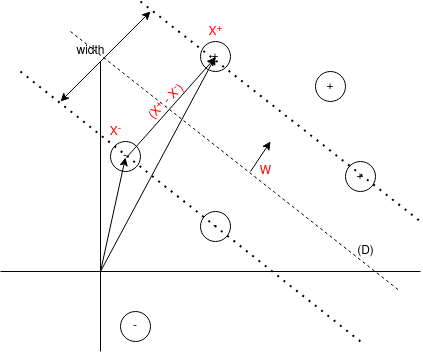

The diagram above was exported from draw.io. Its source (the exported page's mxGraphModel, read from the mxfile embedded in the PNG):
<mxGraphModel dx="819" dy="804" grid="1" gridSize="10" guides="1" tooltips="1" connect="1" arrows="1" fold="1" page="1" pageScale="1" pageWidth="850" pageHeight="1100" math="0" shadow="0">
  <root>
    <mxCell id="0" />
    <mxCell id="1" parent="0" />
    <mxCell id="1QLDaQ8DbLj21RXX-RRS-1" value="" style="endArrow=none;html=1;rounded=0;" edge="1" parent="1">
      <mxGeometry width="50" height="50" relative="1" as="geometry">
        <mxPoint x="110" y="330" as="sourcePoint" />
        <mxPoint x="530" y="330" as="targetPoint" />
      </mxGeometry>
    </mxCell>
    <mxCell id="1QLDaQ8DbLj21RXX-RRS-2" value="" style="endArrow=none;html=1;rounded=0;" edge="1" parent="1">
      <mxGeometry width="50" height="50" relative="1" as="geometry">
        <mxPoint x="210" y="410" as="sourcePoint" />
        <mxPoint x="210" y="120" as="targetPoint" />
      </mxGeometry>
    </mxCell>
    <mxCell id="1QLDaQ8DbLj21RXX-RRS-9" value="+" style="ellipse;whiteSpace=wrap;html=1;aspect=fixed;" vertex="1" parent="1">
      <mxGeometry x="310" y="100" width="30" height="30" as="geometry" />
    </mxCell>
    <mxCell id="1QLDaQ8DbLj21RXX-RRS-10" value="+" style="ellipse;whiteSpace=wrap;html=1;aspect=fixed;" vertex="1" parent="1">
      <mxGeometry x="455" y="220" width="30" height="30" as="geometry" />
    </mxCell>
    <mxCell id="1QLDaQ8DbLj21RXX-RRS-11" value="+" style="ellipse;whiteSpace=wrap;html=1;aspect=fixed;" vertex="1" parent="1">
      <mxGeometry x="425" y="130" width="30" height="30" as="geometry" />
    </mxCell>
    <mxCell id="1QLDaQ8DbLj21RXX-RRS-12" value="-" style="ellipse;whiteSpace=wrap;html=1;aspect=fixed;" vertex="1" parent="1">
      <mxGeometry x="220" y="200" width="30" height="30" as="geometry" />
    </mxCell>
    <mxCell id="1QLDaQ8DbLj21RXX-RRS-13" value="-" style="ellipse;whiteSpace=wrap;html=1;aspect=fixed;" vertex="1" parent="1">
      <mxGeometry x="310" y="270" width="30" height="30" as="geometry" />
    </mxCell>
    <mxCell id="1QLDaQ8DbLj21RXX-RRS-14" value="-" style="ellipse;whiteSpace=wrap;html=1;aspect=fixed;" vertex="1" parent="1">
      <mxGeometry x="230" y="370" width="30" height="30" as="geometry" />
    </mxCell>
    <mxCell id="1QLDaQ8DbLj21RXX-RRS-15" value="" style="endArrow=none;dashed=1;html=1;dashPattern=1 3;strokeWidth=2;rounded=0;" edge="1" parent="1">
      <mxGeometry width="50" height="50" relative="1" as="geometry">
        <mxPoint x="130" y="130" as="sourcePoint" />
        <mxPoint x="470" y="400" as="targetPoint" />
      </mxGeometry>
    </mxCell>
    <mxCell id="1QLDaQ8DbLj21RXX-RRS-16" value="" style="endArrow=none;dashed=1;html=1;dashPattern=1 3;strokeWidth=2;rounded=0;" edge="1" parent="1">
      <mxGeometry width="50" height="50" relative="1" as="geometry">
        <mxPoint x="250" y="60" as="sourcePoint" />
        <mxPoint x="530" y="280" as="targetPoint" />
      </mxGeometry>
    </mxCell>
    <mxCell id="1QLDaQ8DbLj21RXX-RRS-20" value="" style="endArrow=classic;startArrow=classic;html=1;rounded=0;" edge="1" parent="1">
      <mxGeometry width="50" height="50" relative="1" as="geometry">
        <mxPoint x="170" y="160" as="sourcePoint" />
        <mxPoint x="260" y="70" as="targetPoint" />
      </mxGeometry>
    </mxCell>
    <mxCell id="1QLDaQ8DbLj21RXX-RRS-21" value="width" style="text;html=1;align=center;verticalAlign=middle;resizable=0;points=[];autosize=1;strokeColor=none;fillColor=none;" vertex="1" parent="1">
      <mxGeometry x="180" y="100" width="40" height="20" as="geometry" />
    </mxCell>
    <mxCell id="1QLDaQ8DbLj21RXX-RRS-22" value="" style="endArrow=none;dashed=1;html=1;rounded=0;" edge="1" parent="1">
      <mxGeometry width="50" height="50" relative="1" as="geometry">
        <mxPoint x="180" y="90" as="sourcePoint" />
        <mxPoint x="510" y="350" as="targetPoint" />
      </mxGeometry>
    </mxCell>
    <mxCell id="1QLDaQ8DbLj21RXX-RRS-23" value="(D)" style="text;html=1;align=center;verticalAlign=middle;resizable=0;points=[];autosize=1;strokeColor=none;fillColor=none;" vertex="1" parent="1">
      <mxGeometry x="460" y="300" width="30" height="20" as="geometry" />
    </mxCell>
    <mxCell id="1QLDaQ8DbLj21RXX-RRS-24" value="" style="endArrow=classic;html=1;rounded=0;" edge="1" parent="1">
      <mxGeometry width="50" height="50" relative="1" as="geometry">
        <mxPoint x="210" y="330" as="sourcePoint" />
        <mxPoint x="235" y="216" as="targetPoint" />
      </mxGeometry>
    </mxCell>
    <mxCell id="1QLDaQ8DbLj21RXX-RRS-25" value="" style="endArrow=classic;html=1;rounded=0;" edge="1" parent="1">
      <mxGeometry width="50" height="50" relative="1" as="geometry">
        <mxPoint x="210" y="330" as="sourcePoint" />
        <mxPoint x="325" y="115" as="targetPoint" />
      </mxGeometry>
    </mxCell>
    <mxCell id="1QLDaQ8DbLj21RXX-RRS-26" value="&lt;font color=&quot;#FF0000&quot;&gt;X&lt;sup&gt;+&lt;/sup&gt;&lt;/font&gt;" style="text;html=1;align=center;verticalAlign=middle;resizable=0;points=[];autosize=1;strokeColor=none;fillColor=none;" vertex="1" parent="1">
      <mxGeometry x="310" y="80" width="30" height="20" as="geometry" />
    </mxCell>
    <mxCell id="1QLDaQ8DbLj21RXX-RRS-27" value="&lt;font color=&quot;#FF0000&quot;&gt;X&lt;sup&gt;-&lt;/sup&gt;&lt;/font&gt;" style="text;html=1;align=center;verticalAlign=middle;resizable=0;points=[];autosize=1;strokeColor=none;fillColor=none;" vertex="1" parent="1">
      <mxGeometry x="210" y="180" width="30" height="20" as="geometry" />
    </mxCell>
    <mxCell id="1QLDaQ8DbLj21RXX-RRS-28" value="" style="endArrow=classic;html=1;rounded=0;" edge="1" parent="1">
      <mxGeometry width="50" height="50" relative="1" as="geometry">
        <mxPoint x="360" y="230" as="sourcePoint" />
        <mxPoint x="380" y="200" as="targetPoint" />
      </mxGeometry>
    </mxCell>
    <mxCell id="1QLDaQ8DbLj21RXX-RRS-29" value="&lt;font color=&quot;#FF0000&quot;&gt;W&lt;/font&gt;" style="text;html=1;align=center;verticalAlign=middle;resizable=0;points=[];autosize=1;strokeColor=none;fillColor=none;" vertex="1" parent="1">
      <mxGeometry x="360" y="220" width="30" height="20" as="geometry" />
    </mxCell>
    <mxCell id="1QLDaQ8DbLj21RXX-RRS-30" value="" style="endArrow=classic;html=1;rounded=0;" edge="1" parent="1">
      <mxGeometry width="50" height="50" relative="1" as="geometry">
        <mxPoint x="236" y="216" as="sourcePoint" />
        <mxPoint x="325" y="116" as="targetPoint" />
      </mxGeometry>
    </mxCell>
    <mxCell id="1QLDaQ8DbLj21RXX-RRS-31" value="&lt;font color=&quot;#FF0000&quot;&gt;(X&lt;sup&gt;+&lt;/sup&gt; - X&lt;sup&gt;-&lt;/sup&gt;)&lt;/font&gt;" style="text;html=1;align=center;verticalAlign=middle;resizable=0;points=[];autosize=1;strokeColor=none;fillColor=none;rotation=-45;" vertex="1" parent="1">
      <mxGeometry x="245" y="150" width="60" height="20" as="geometry" />
    </mxCell>
  </root>
</mxGraphModel>